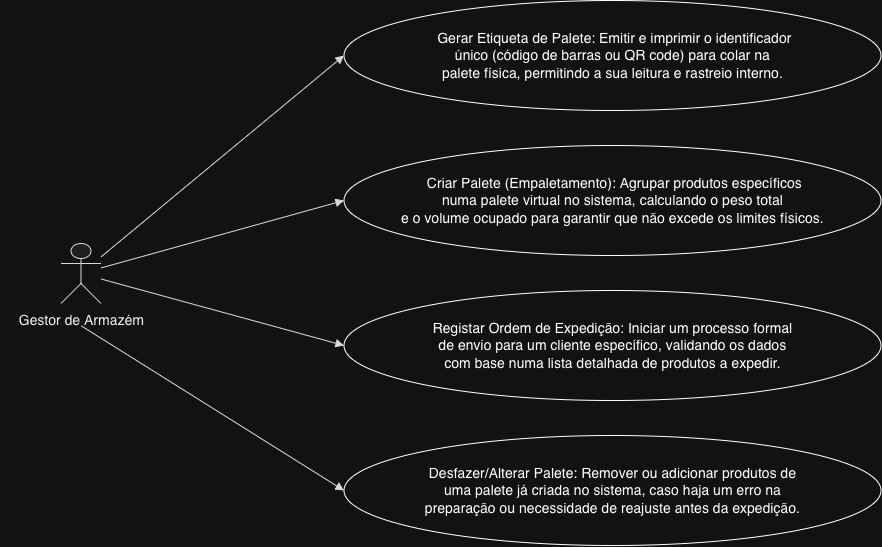

The diagram above was exported from draw.io. Its source (the exported page's mxGraphModel, read from the mxfile embedded in the PNG):
<mxGraphModel dx="964" dy="665" grid="1" gridSize="10" guides="1" tooltips="1" connect="1" arrows="1" fold="1" page="1" pageScale="1" pageWidth="827" pageHeight="1169" math="0" shadow="0">
  <root>
    <mxCell id="0" />
    <mxCell id="1" parent="0" />
    <UserObject label="" plantUmlData="{&#10;  &quot;data&quot;: &quot;@startuml\nleft to right direction\nskinparam usecase {\n  BackgroundColor transparent\n}\n\nactor \&quot;Gestor de Armazém\&quot; as Gestor\n\npackage \&quot;Módulo 2: Processamento e Empaletamento\&quot; {\n  \n  usecase \&quot;UC04 - Registar Ordem de Expedição: Iniciar um processo formal\\nde envio para um cliente específico, validando os dados\\ncom base numa lista detalhada de produtos a expedir.\&quot; as UC04\n\n  usecase \&quot;UC05 - Criar Palete (Empaletamento): Agrupar produtos específicos\\nnuma palete virtual no sistema, calculando o peso total\\ne o volume ocupado para garantir que não excede os limites físicos.\&quot; as UC05\n\n  usecase \&quot;UC06 - Gerar Etiqueta de Palete: Emitir e imprimir o identificador\\núnico (código de barras ou QR code) para colar na\\npalete física, permitindo a sua leitura e rastreio interno.\&quot; as UC06\n\n  usecase \&quot;UC07 - Desfazer/Alterar Palete: Remover ou adicionar produtos de\\numa palete já criada no sistema, caso haja um erro na\\npreparação ou necessidade de reajuste antes da expedição.\&quot; as UC07\n\n}\n\nGestor --&gt; UC04\nGestor --&gt; UC05\nGestor --&gt; UC06\nGestor --&gt; UC07\n\n@enduml&quot;,&#10;  &quot;config&quot;: null&#10;}" id="10cMM9zHrZXTDbsE0JCe-106">
      <mxCell connectable="0" parent="1" style="group;transparentBounds=1;editIcon=1;lockedGroup=0;groupPadding=10;" vertex="1">
        <mxGeometry as="geometry" />
      </mxCell>
    </UserObject>
    <UserObject label="" plantUmlId="actor_5" plantUmlBaseStyle="shape=umlActor;html=1;fillColor=#F1F1F1;strokeColor=#181818;fontColor=#000000;fontSize=14;" plantUmlBaseValue="" id="10cMM9zHrZXTDbsE0JCe-112">
      <mxCell parent="10cMM9zHrZXTDbsE0JCe-106" style="shape=umlActor;html=1;fillColor=#F1F1F1;strokeColor=#181818;fontColor=#000000;fontSize=14;" vertex="1">
        <mxGeometry height="60" width="40" x="80.5" y="338" as="geometry" />
      </mxCell>
    </UserObject>
    <UserObject label="Gestor de Armazém" plantUmlId="actorlbl_6" plantUmlBaseStyle="text;html=1;align=center;verticalAlign=top;fontColor=#000000;fontSize=14;" plantUmlBaseValue="Gestor de Armazém" id="10cMM9zHrZXTDbsE0JCe-113">
      <mxCell parent="10cMM9zHrZXTDbsE0JCe-106" style="text;html=1;align=center;verticalAlign=top;fontColor=#000000;fontSize=14;" vertex="1">
        <mxGeometry height="17" width="141" x="30" y="400" as="geometry" />
      </mxCell>
    </UserObject>
    <mxCell id="10cMM9zHrZXTDbsE0JCe-124" parent="1" style="ellipse;whiteSpace=wrap;html=1;" value="&lt;span style=&quot;background-color: light-dark(#ffffff, var(--ge-dark-color, #121212)); color: light-dark(rgb(237, 237, 237), rgb(255, 255, 255));&quot;&gt;&lt;span style=&quot;caret-color: rgb(237, 237, 237); font-size: 14px;&quot;&gt;&amp;nbsp;Gerar Etiqueta de Palete: Emitir e imprimir o identificador&lt;/span&gt;&lt;br style=&quot;caret-color: rgb(237, 237, 237); font-size: 14px;&quot;&gt;&lt;span style=&quot;caret-color: rgb(237, 237, 237); font-size: 14px;&quot;&gt;único (código de barras ou QR code) para colar na&lt;/span&gt;&lt;br style=&quot;caret-color: rgb(237, 237, 237); font-size: 14px;&quot;&gt;&lt;span style=&quot;caret-color: rgb(237, 237, 237); font-size: 14px;&quot;&gt;palete física, permitindo a sua leitura e rastreio interno.&lt;/span&gt;&lt;/span&gt;" vertex="1">
      <mxGeometry height="110" width="537" x="363.5" y="95" as="geometry" />
    </mxCell>
    <mxCell id="10cMM9zHrZXTDbsE0JCe-125" parent="1" style="ellipse;whiteSpace=wrap;html=1;" value="&lt;span style=&quot;color: light-dark(rgb(237, 237, 237), rgb(255, 255, 255));&quot;&gt;&lt;span style=&quot;caret-color: rgb(237, 237, 237); font-size: 14px;&quot;&gt;&amp;nbsp;Criar Palete (Empaletamento): Agrupar produtos específicos&lt;/span&gt;&lt;br style=&quot;caret-color: rgb(237, 237, 237); font-size: 14px;&quot;&gt;&lt;span style=&quot;caret-color: rgb(237, 237, 237); font-size: 14px;&quot;&gt;numa palete virtual no sistema, calculando o peso total&lt;/span&gt;&lt;br style=&quot;caret-color: rgb(237, 237, 237); font-size: 14px;&quot;&gt;&lt;span style=&quot;caret-color: rgb(237, 237, 237); font-size: 14px;&quot;&gt;e o volume ocupado para garantir que não excede os limites físicos.&lt;/span&gt;&lt;/span&gt;" vertex="1">
      <mxGeometry height="110" width="537" x="363.5" y="240" as="geometry" />
    </mxCell>
    <mxCell id="10cMM9zHrZXTDbsE0JCe-126" parent="1" style="ellipse;whiteSpace=wrap;html=1;" value="&lt;span style=&quot;color: light-dark(rgb(237, 237, 237), rgb(255, 255, 255));&quot;&gt;&lt;span style=&quot;caret-color: rgb(237, 237, 237); font-size: 14px;&quot;&gt;Registar Ordem de Expedição: Iniciar um processo formal&lt;/span&gt;&lt;br style=&quot;caret-color: rgb(237, 237, 237); font-size: 14px;&quot;&gt;&lt;span style=&quot;caret-color: rgb(237, 237, 237); font-size: 14px;&quot;&gt;de envio para um cliente específico, validando os dados&lt;/span&gt;&lt;br style=&quot;caret-color: rgb(237, 237, 237); font-size: 14px;&quot;&gt;&lt;span style=&quot;caret-color: rgb(237, 237, 237); font-size: 14px;&quot;&gt;com base numa lista detalhada de produtos a expedir.&lt;/span&gt;&lt;/span&gt;" vertex="1">
      <mxGeometry height="110" width="537" x="363.5" y="385" as="geometry" />
    </mxCell>
    <mxCell id="10cMM9zHrZXTDbsE0JCe-127" parent="1" style="ellipse;whiteSpace=wrap;html=1;" value="&lt;span style=&quot;color: light-dark(rgb(237, 237, 237), rgb(255, 255, 255));&quot;&gt;&lt;span style=&quot;caret-color: rgb(237, 237, 237); font-size: 14px;&quot;&gt;Desfazer/Alterar Palete: Remover ou adicionar produtos de&lt;/span&gt;&lt;br style=&quot;caret-color: rgb(237, 237, 237); font-size: 14px;&quot;&gt;&lt;span style=&quot;caret-color: rgb(237, 237, 237); font-size: 14px;&quot;&gt;uma palete já criada no sistema, caso haja um erro na&lt;/span&gt;&lt;br style=&quot;caret-color: rgb(237, 237, 237); font-size: 14px;&quot;&gt;&lt;span style=&quot;caret-color: rgb(237, 237, 237); font-size: 14px;&quot;&gt;preparação ou necessidade de reajuste antes da expedição.&lt;/span&gt;&lt;/span&gt;" vertex="1">
      <mxGeometry height="110" width="537" x="363.5" y="530" as="geometry" />
    </mxCell>
    <UserObject label="" plantUmlId="rel_7" plantUmlBaseStyle="endArrow=block;endFill=1;strokeColor=#181818;fontColor=#000000;fontSize=11;edgeStyle=none;rounded=0;html=1;curved=0;endSize=6;sourcePerimeterSpacing=0;targetPerimeterSpacing=0;" plantUmlBaseValue="" id="10cMM9zHrZXTDbsE0JCe-114">
      <mxCell edge="1" parent="1" source="10cMM9zHrZXTDbsE0JCe-112" style="endArrow=block;endFill=1;strokeColor=#181818;fontColor=#000000;fontSize=11;edgeStyle=none;rounded=0;html=1;curved=0;endSize=6;sourcePerimeterSpacing=0;targetPerimeterSpacing=0;entryX=0;entryY=0.5;entryDx=0;entryDy=0;" target="10cMM9zHrZXTDbsE0JCe-124">
        <mxGeometry relative="1" as="geometry">
          <mxPoint x="398.2268749213504" y="202.5334923118255" as="targetPoint" />
        </mxGeometry>
      </mxCell>
    </UserObject>
    <UserObject label="" plantUmlId="rel_8" plantUmlBaseStyle="endArrow=block;endFill=1;strokeColor=#181818;fontColor=#000000;fontSize=11;edgeStyle=none;rounded=0;html=1;curved=0;endSize=6;sourcePerimeterSpacing=0;targetPerimeterSpacing=0;" plantUmlBaseValue="" id="10cMM9zHrZXTDbsE0JCe-115">
      <mxCell edge="1" parent="1" source="10cMM9zHrZXTDbsE0JCe-112" style="endArrow=block;endFill=1;strokeColor=#181818;fontColor=#000000;fontSize=11;edgeStyle=none;rounded=0;html=1;curved=0;endSize=6;sourcePerimeterSpacing=0;targetPerimeterSpacing=0;entryX=0;entryY=0.5;entryDx=0;entryDy=0;" target="10cMM9zHrZXTDbsE0JCe-125">
        <mxGeometry relative="1" as="geometry">
          <mxPoint x="280.9277594332152" y="337.3937316428036" as="targetPoint" />
        </mxGeometry>
      </mxCell>
    </UserObject>
    <UserObject label="" plantUmlId="rel_9" plantUmlBaseStyle="endArrow=block;endFill=1;strokeColor=#181818;fontColor=#000000;fontSize=11;edgeStyle=none;rounded=0;html=1;curved=0;endSize=6;sourcePerimeterSpacing=0;targetPerimeterSpacing=0;" plantUmlBaseValue="" id="10cMM9zHrZXTDbsE0JCe-116">
      <mxCell edge="1" parent="1" source="10cMM9zHrZXTDbsE0JCe-112" style="endArrow=block;endFill=1;strokeColor=#181818;fontColor=#000000;fontSize=11;edgeStyle=none;rounded=0;html=1;curved=0;endSize=6;sourcePerimeterSpacing=0;targetPerimeterSpacing=0;entryX=0;entryY=0.5;entryDx=0;entryDy=0;" target="10cMM9zHrZXTDbsE0JCe-126">
        <mxGeometry relative="1" as="geometry">
          <mxPoint x="307.56467288155795" y="413.2525700900321" as="targetPoint" />
        </mxGeometry>
      </mxCell>
    </UserObject>
    <UserObject label="" plantUmlId="rel_10" plantUmlBaseStyle="endArrow=block;endFill=1;strokeColor=#181818;fontColor=#000000;fontSize=11;edgeStyle=none;rounded=0;html=1;exitX=0.5;exitY=1.37;exitPerimeter=0;curved=0;endSize=6;sourcePerimeterSpacing=0;targetPerimeterSpacing=0;" plantUmlBaseValue="" id="10cMM9zHrZXTDbsE0JCe-117">
      <mxCell edge="1" parent="1" source="10cMM9zHrZXTDbsE0JCe-112" style="endArrow=block;endFill=1;strokeColor=#181818;fontColor=#000000;fontSize=11;edgeStyle=none;rounded=0;html=1;exitX=0.5;exitY=1.37;exitPerimeter=0;curved=0;endSize=6;sourcePerimeterSpacing=0;targetPerimeterSpacing=0;entryX=0;entryY=0.5;entryDx=0;entryDy=0;" target="10cMM9zHrZXTDbsE0JCe-127">
        <mxGeometry relative="1" as="geometry">
          <mxPoint x="381.87446686755175" y="552.7503942523051" as="targetPoint" />
        </mxGeometry>
      </mxCell>
    </UserObject>
  </root>
</mxGraphModel>